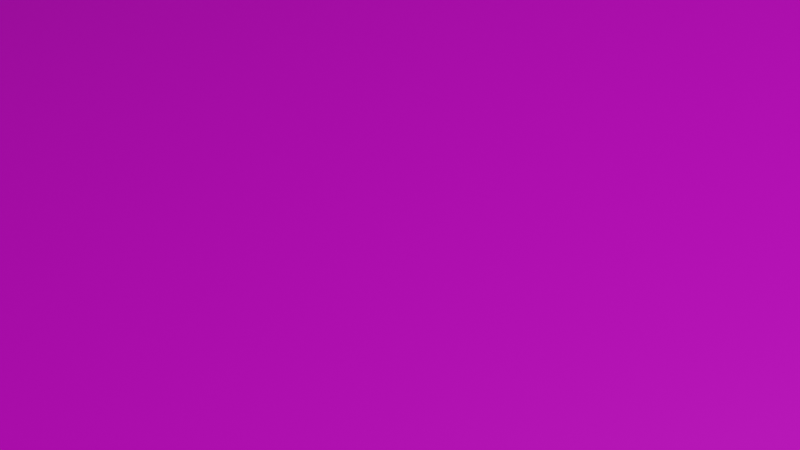 # Source: board.blend  (saved by Blender 4.2.66; exported with 4.5.12 LTS)
import bpy
from mathutils import Matrix  # noqa: F401  (used for matrix-valued properties, if any)

bpy.ops.wm.read_factory_settings(use_empty=True)
scene = bpy.context.scene
scene.name = 'Scene'

# ---- collections
col_nine_men_s_morris = bpy.data.collections.new("Nine Men's Morris"); scene.collection.children.link(col_nine_men_s_morris)
col_environment = bpy.data.collections.new('Environment'); scene.collection.children.link(col_environment)

# ---- images (referenced by path relative to the original .blend; pixels are not part of the script)
import os
ASSET_DIR = os.environ.get("B2B_ASSET_DIR", "")  # directory of the original .blend (textures are referenced by path, not embedded)
HERE = os.path.dirname(os.path.abspath(__file__))  # packed textures are extracted next to this script under _unpacked/

def load_image(name, relpath, width, height, colorspace="sRGB"):
    """Load a texture the original file referenced (path relative to the .blend, or extracted next to this script)."""
    p = next((c for c in (os.path.join(HERE, relpath), os.path.join(ASSET_DIR, relpath)) if relpath and os.path.exists(c)), "")
    if p:
        img = bpy.data.images.load(p, check_existing=True)
        img.name = name
    else:  # same state as the original file: an image datablock whose file is absent (Cycles renders it pink)
        img = bpy.data.images.new(name, width, height)
        img.source = "FILE"
        img.filepath = "//" + (relpath or name)
    img.colorspace_settings.name = colorspace
    return img
img_board_wood_png = load_image('board_wood.png', 'board_wood.png', 1024, 1024, 'sRGB')

# ---- materials (node trees are filled in below, after node groups)
mat_board_material = bpy.data.materials.new('Board Material')
mat_board_material.use_transparent_shadow = False

# ---- material node trees
mat_board_material.use_nodes = True; mat_board_material.node_tree.nodes.clear()
_N = mat_board_material.node_tree.nodes; _L = mat_board_material.node_tree.links
n0 = _N.new('ShaderNodeBsdfPrincipled'); n0.name = 'Principled BSDF'; n0.location = (10, 300)
n0.distribution = 'GGX'
n0.subsurface_method = 'BURLEY'
n0.inputs[3].default_value = 1.45
n0.inputs[27].default_value = (0.0, 0.0, 0.0, 1.0)
n0.inputs[28].default_value = 1.0
n1 = _N.new('ShaderNodeOutputMaterial'); n1.name = 'Material Output'; n1.location = (300, 300)
n2 = _N.new('ShaderNodeTexImage'); n2.name = 'Image Texture'; n2.location = (-411, 309)
n2.image = img_board_wood_png
_L.new(n0.outputs[0], n1.inputs[0])
_L.new(n2.outputs[0], n0.inputs[0])
n1.is_active_output = True

# ---- world
world_world = bpy.data.worlds.new('World'); scene.world = world_world
world_world.use_nodes = True; world_world.node_tree.nodes.clear()
_N = world_world.node_tree.nodes; _L = world_world.node_tree.links
n0 = _N.new('ShaderNodeOutputWorld'); n0.name = 'World Output'; n0.location = (300, 300)
n1 = _N.new('ShaderNodeBackground'); n1.name = 'Background'; n1.location = (10, 300)
n1.inputs[0].default_value = (0.05088, 0.05088, 0.05088, 1.0)
_L.new(n1.outputs[0], n0.inputs[0])
n0.is_active_output = True
world_world.color = (0.05088, 0.05088, 0.05088)
world_world.use_sun_shadow = False
world_world.sun_shadow_jitter_overblur = 0.0

# ---- cameras
cam_camera = bpy.data.cameras.new('Camera')
cam_camera.clip_end = 100.0
cam_camera.ortho_scale = 7.314

# ---- lights
light_light = bpy.data.lights.new('Light', 'POINT')
light_light.transmission_factor = 0.0
light_light.energy = 1000.0
light_light.shadow_soft_size = 0.1
light_light.shadow_maximum_resolution = 0.006
light_light.use_absolute_resolution = True

# ---- meshes
me_cube = bpy.data.meshes.new('Cube')
me_cube.from_pydata([(-0.13, -0.13, -0.003), (-0.13, -0.13, 0.003), (-0.13, 0.13, -0.003), (-0.13, 0.13, 0.003), (0.13, -0.13, -0.003), (0.13, -0.13, 0.003), (0.13, 0.13, -0.003), (0.13, 0.13, 0.003)], [], [(0, 1, 3, 2), (2, 3, 7, 6), (6, 7, 5, 4), (4, 5, 1, 0), (2, 6, 4, 0), (7, 3, 1, 5)])
_uv = me_cube.uv_layers.new(name='UVMap')
_uv.uv.foreach_set('vector', [0.5907, 0.966, 0.5694, 0.9652, 0.6035, 0.04048, 0.6249, 0.04127, 0.8503, 0.9689, 0.8286, 0.9689, 0.8286, 0.03154, 0.8503, 0.03154, 0.3371, 0.03136, 0.3589, 0.03134, 0.3598, 0.9774, 0.338, 0.9775, 0.1413, 0.9635, 0.1199, 0.9635, 0.1199, 0.03578, 0.1413, 0.03578, 0.03233, 0.03457, 0.9716, 0.03457, 0.9716, 0.9738, 0.03233, 0.9738, 0.02083, 0.9814, 0.02083, 0.01876, 0.9834, 0.01876, 0.9834, 0.9814])
me_cube.materials.append(mat_board_material)
me_cube.use_remesh_fix_poles = True
me_cube.use_remesh_preserve_attributes = False
me_cube.use_mirror_vertex_groups = False
me_cube.update()

# ---- objects
ob_board = bpy.data.objects.new('Board', me_cube)
ob_camera = bpy.data.objects.new('Camera', cam_camera)
ob_light = bpy.data.objects.new('Light', light_light)

# ---- transforms, parenting, visibility, modifiers, constraints
ob_board.location = (0.0, 0.0, 0.0)
ob_board.scale = (20.0, 20.0, 20.0)
ob_board.lineart.crease_threshold = 0.0
ob_camera.location = (1.995, -1.347, 2.056)
ob_camera.rotation_euler = (0.7882, 1.728e-07, 0.9895)
ob_camera.lock_rotations_4d = False
ob_camera.empty_display_type = 'ARROWS'
ob_camera.color = (0.0, 0.0, 0.0, 0.0)
ob_camera.display_type = 'WIRE'
ob_camera.lineart.crease_threshold = 0.0
ob_light.location = (4.076, 1.005, 5.904)
ob_light.rotation_euler = (0.6503, 0.05522, 1.866)
ob_light.lock_rotations_4d = False
ob_light.empty_display_type = 'ARROWS'
ob_light.color = (0.0, 0.0, 0.0, 0.0)
ob_light.lineart.crease_threshold = 0.0

# ---- collection membership
col_nine_men_s_morris.objects.link(ob_board)
col_environment.objects.link(ob_camera)
col_environment.objects.link(ob_light)

# ---- scene / render settings (as saved in the file)
scene.camera = ob_camera
scene.frame_start = 1; scene.frame_end = 250; scene.frame_set(1)
scene.render.engine = 'BLENDER_EEVEE_NEXT'
scene.cycles.use_denoising = False
scene.cycles.samples = 128
scene.cycles.sampling_pattern = 'TABULATED_SOBOL'
scene.cycles.use_adaptive_sampling = False
scene.cycles.use_light_tree = False
scene.view_settings.view_transform = 'Filmic'
bpy.context.view_layer.update()
